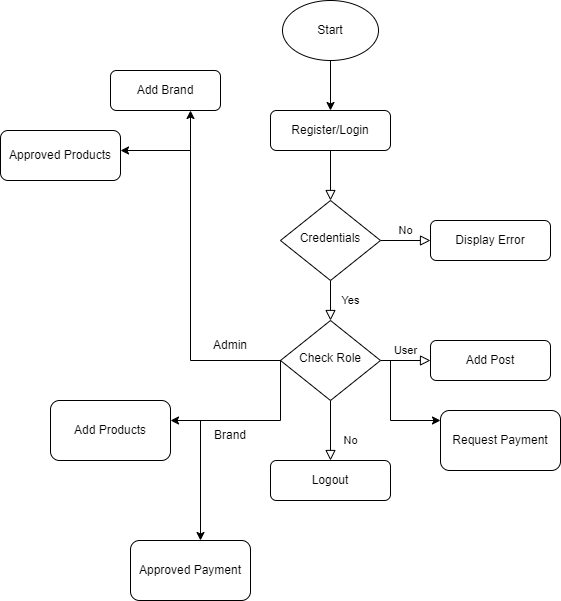

The diagram above was exported from draw.io. Its source (the exported page's mxGraphModel, read from the mxfile embedded in the PNG):
<mxGraphModel dx="1009" dy="579" grid="1" gridSize="10" guides="1" tooltips="1" connect="1" arrows="1" fold="1" page="1" pageScale="1" pageWidth="827" pageHeight="1169" math="0" shadow="0">
  <root>
    <mxCell id="WIyWlLk6GJQsqaUBKTNV-0" />
    <mxCell id="WIyWlLk6GJQsqaUBKTNV-1" parent="WIyWlLk6GJQsqaUBKTNV-0" />
    <mxCell id="WIyWlLk6GJQsqaUBKTNV-2" value="" style="rounded=0;html=1;jettySize=auto;orthogonalLoop=1;fontSize=11;endArrow=block;endFill=0;endSize=8;strokeWidth=1;shadow=0;labelBackgroundColor=none;edgeStyle=orthogonalEdgeStyle;" parent="WIyWlLk6GJQsqaUBKTNV-1" source="WIyWlLk6GJQsqaUBKTNV-3" target="WIyWlLk6GJQsqaUBKTNV-6" edge="1">
      <mxGeometry relative="1" as="geometry" />
    </mxCell>
    <mxCell id="WIyWlLk6GJQsqaUBKTNV-3" value="Register/Login" style="rounded=1;whiteSpace=wrap;html=1;fontSize=12;glass=0;strokeWidth=1;shadow=0;" parent="WIyWlLk6GJQsqaUBKTNV-1" vertex="1">
      <mxGeometry x="360" y="130" width="120" height="40" as="geometry" />
    </mxCell>
    <mxCell id="WIyWlLk6GJQsqaUBKTNV-4" value="Yes" style="rounded=0;html=1;jettySize=auto;orthogonalLoop=1;fontSize=11;endArrow=block;endFill=0;endSize=8;strokeWidth=1;shadow=0;labelBackgroundColor=none;edgeStyle=orthogonalEdgeStyle;" parent="WIyWlLk6GJQsqaUBKTNV-1" source="WIyWlLk6GJQsqaUBKTNV-6" target="WIyWlLk6GJQsqaUBKTNV-10" edge="1">
      <mxGeometry y="20" relative="1" as="geometry">
        <mxPoint as="offset" />
      </mxGeometry>
    </mxCell>
    <mxCell id="WIyWlLk6GJQsqaUBKTNV-5" value="No" style="edgeStyle=orthogonalEdgeStyle;rounded=0;html=1;jettySize=auto;orthogonalLoop=1;fontSize=11;endArrow=block;endFill=0;endSize=8;strokeWidth=1;shadow=0;labelBackgroundColor=none;" parent="WIyWlLk6GJQsqaUBKTNV-1" source="WIyWlLk6GJQsqaUBKTNV-6" target="WIyWlLk6GJQsqaUBKTNV-7" edge="1">
      <mxGeometry y="10" relative="1" as="geometry">
        <mxPoint as="offset" />
      </mxGeometry>
    </mxCell>
    <mxCell id="WIyWlLk6GJQsqaUBKTNV-6" value="Credentials" style="rhombus;whiteSpace=wrap;html=1;shadow=0;fontFamily=Helvetica;fontSize=12;align=center;strokeWidth=1;spacing=6;spacingTop=-4;" parent="WIyWlLk6GJQsqaUBKTNV-1" vertex="1">
      <mxGeometry x="370" y="220" width="100" height="80" as="geometry" />
    </mxCell>
    <mxCell id="WIyWlLk6GJQsqaUBKTNV-7" value="Display Error" style="rounded=1;whiteSpace=wrap;html=1;fontSize=12;glass=0;strokeWidth=1;shadow=0;" parent="WIyWlLk6GJQsqaUBKTNV-1" vertex="1">
      <mxGeometry x="520" y="240" width="120" height="40" as="geometry" />
    </mxCell>
    <mxCell id="WIyWlLk6GJQsqaUBKTNV-8" value="No" style="rounded=0;html=1;jettySize=auto;orthogonalLoop=1;fontSize=11;endArrow=block;endFill=0;endSize=8;strokeWidth=1;shadow=0;labelBackgroundColor=none;edgeStyle=orthogonalEdgeStyle;" parent="WIyWlLk6GJQsqaUBKTNV-1" source="WIyWlLk6GJQsqaUBKTNV-10" target="WIyWlLk6GJQsqaUBKTNV-11" edge="1">
      <mxGeometry x="0.3333" y="20" relative="1" as="geometry">
        <mxPoint as="offset" />
      </mxGeometry>
    </mxCell>
    <mxCell id="WIyWlLk6GJQsqaUBKTNV-9" value="User" style="edgeStyle=orthogonalEdgeStyle;rounded=0;html=1;jettySize=auto;orthogonalLoop=1;fontSize=11;endArrow=block;endFill=0;endSize=8;strokeWidth=1;shadow=0;labelBackgroundColor=none;" parent="WIyWlLk6GJQsqaUBKTNV-1" source="WIyWlLk6GJQsqaUBKTNV-10" target="WIyWlLk6GJQsqaUBKTNV-12" edge="1">
      <mxGeometry y="10" relative="1" as="geometry">
        <mxPoint as="offset" />
      </mxGeometry>
    </mxCell>
    <mxCell id="WIyWlLk6GJQsqaUBKTNV-10" value="Check Role" style="rhombus;whiteSpace=wrap;html=1;shadow=0;fontFamily=Helvetica;fontSize=12;align=center;strokeWidth=1;spacing=6;spacingTop=-4;" parent="WIyWlLk6GJQsqaUBKTNV-1" vertex="1">
      <mxGeometry x="370" y="340" width="100" height="80" as="geometry" />
    </mxCell>
    <mxCell id="WIyWlLk6GJQsqaUBKTNV-11" value="Logout" style="rounded=1;whiteSpace=wrap;html=1;fontSize=12;glass=0;strokeWidth=1;shadow=0;" parent="WIyWlLk6GJQsqaUBKTNV-1" vertex="1">
      <mxGeometry x="360" y="480" width="120" height="40" as="geometry" />
    </mxCell>
    <mxCell id="WIyWlLk6GJQsqaUBKTNV-12" value="Add Post" style="rounded=1;whiteSpace=wrap;html=1;fontSize=12;glass=0;strokeWidth=1;shadow=0;" parent="WIyWlLk6GJQsqaUBKTNV-1" vertex="1">
      <mxGeometry x="520" y="360" width="120" height="40" as="geometry" />
    </mxCell>
    <mxCell id="zwFmqyruOSSLchys91DY-0" value="Start" style="ellipse;whiteSpace=wrap;html=1;" vertex="1" parent="WIyWlLk6GJQsqaUBKTNV-1">
      <mxGeometry x="372" y="20" width="96" height="60" as="geometry" />
    </mxCell>
    <mxCell id="zwFmqyruOSSLchys91DY-2" value="" style="endArrow=classic;html=1;rounded=0;entryX=0.5;entryY=0;entryDx=0;entryDy=0;exitX=0.5;exitY=1;exitDx=0;exitDy=0;" edge="1" parent="WIyWlLk6GJQsqaUBKTNV-1" source="zwFmqyruOSSLchys91DY-0" target="WIyWlLk6GJQsqaUBKTNV-3">
      <mxGeometry width="50" height="50" relative="1" as="geometry">
        <mxPoint x="290" y="140" as="sourcePoint" />
        <mxPoint x="340" y="90" as="targetPoint" />
      </mxGeometry>
    </mxCell>
    <mxCell id="zwFmqyruOSSLchys91DY-3" value="" style="endArrow=classic;html=1;rounded=0;exitX=0;exitY=0.5;exitDx=0;exitDy=0;" edge="1" parent="WIyWlLk6GJQsqaUBKTNV-1" source="WIyWlLk6GJQsqaUBKTNV-10">
      <mxGeometry width="50" height="50" relative="1" as="geometry">
        <mxPoint x="230" y="280" as="sourcePoint" />
        <mxPoint x="280" y="130" as="targetPoint" />
        <Array as="points">
          <mxPoint x="280" y="380" />
        </Array>
      </mxGeometry>
    </mxCell>
    <mxCell id="zwFmqyruOSSLchys91DY-4" value="Admin" style="text;html=1;align=center;verticalAlign=middle;whiteSpace=wrap;rounded=0;" vertex="1" parent="WIyWlLk6GJQsqaUBKTNV-1">
      <mxGeometry x="290" y="350" width="60" height="30" as="geometry" />
    </mxCell>
    <mxCell id="zwFmqyruOSSLchys91DY-5" value="" style="endArrow=classic;html=1;rounded=0;" edge="1" parent="WIyWlLk6GJQsqaUBKTNV-1">
      <mxGeometry width="50" height="50" relative="1" as="geometry">
        <mxPoint x="280" y="170" as="sourcePoint" />
        <mxPoint x="210" y="170" as="targetPoint" />
      </mxGeometry>
    </mxCell>
    <mxCell id="zwFmqyruOSSLchys91DY-8" value="Add Brand" style="rounded=1;whiteSpace=wrap;html=1;" vertex="1" parent="WIyWlLk6GJQsqaUBKTNV-1">
      <mxGeometry x="200" y="90" width="110" height="40" as="geometry" />
    </mxCell>
    <mxCell id="zwFmqyruOSSLchys91DY-9" value="Approved Products" style="rounded=1;whiteSpace=wrap;html=1;" vertex="1" parent="WIyWlLk6GJQsqaUBKTNV-1">
      <mxGeometry x="90" y="150" width="120" height="50" as="geometry" />
    </mxCell>
    <mxCell id="zwFmqyruOSSLchys91DY-11" value="" style="endArrow=classic;html=1;rounded=0;exitX=0;exitY=0.5;exitDx=0;exitDy=0;" edge="1" parent="WIyWlLk6GJQsqaUBKTNV-1" source="WIyWlLk6GJQsqaUBKTNV-10">
      <mxGeometry width="50" height="50" relative="1" as="geometry">
        <mxPoint x="370" y="390" as="sourcePoint" />
        <mxPoint x="260" y="440" as="targetPoint" />
        <Array as="points">
          <mxPoint x="370" y="440" />
        </Array>
      </mxGeometry>
    </mxCell>
    <mxCell id="zwFmqyruOSSLchys91DY-12" value="Brand" style="text;html=1;align=center;verticalAlign=middle;whiteSpace=wrap;rounded=0;" vertex="1" parent="WIyWlLk6GJQsqaUBKTNV-1">
      <mxGeometry x="290" y="440" width="60" height="30" as="geometry" />
    </mxCell>
    <mxCell id="zwFmqyruOSSLchys91DY-13" value="Add Products" style="rounded=1;whiteSpace=wrap;html=1;" vertex="1" parent="WIyWlLk6GJQsqaUBKTNV-1">
      <mxGeometry x="140" y="420" width="120" height="60" as="geometry" />
    </mxCell>
    <mxCell id="zwFmqyruOSSLchys91DY-14" value="" style="endArrow=classic;html=1;rounded=0;exitX=0;exitY=0;exitDx=0;exitDy=0;" edge="1" parent="WIyWlLk6GJQsqaUBKTNV-1" source="zwFmqyruOSSLchys91DY-12">
      <mxGeometry width="50" height="50" relative="1" as="geometry">
        <mxPoint x="270" y="530" as="sourcePoint" />
        <mxPoint x="290" y="560" as="targetPoint" />
      </mxGeometry>
    </mxCell>
    <mxCell id="zwFmqyruOSSLchys91DY-15" value="Approved Payment" style="rounded=1;whiteSpace=wrap;html=1;" vertex="1" parent="WIyWlLk6GJQsqaUBKTNV-1">
      <mxGeometry x="220" y="560" width="120" height="60" as="geometry" />
    </mxCell>
    <mxCell id="zwFmqyruOSSLchys91DY-16" value="" style="endArrow=classic;html=1;rounded=0;" edge="1" parent="WIyWlLk6GJQsqaUBKTNV-1">
      <mxGeometry width="50" height="50" relative="1" as="geometry">
        <mxPoint x="480" y="380" as="sourcePoint" />
        <mxPoint x="530" y="440" as="targetPoint" />
        <Array as="points">
          <mxPoint x="480" y="440" />
        </Array>
      </mxGeometry>
    </mxCell>
    <mxCell id="zwFmqyruOSSLchys91DY-17" value="Request Payment" style="rounded=1;whiteSpace=wrap;html=1;" vertex="1" parent="WIyWlLk6GJQsqaUBKTNV-1">
      <mxGeometry x="530" y="430" width="120" height="60" as="geometry" />
    </mxCell>
  </root>
</mxGraphModel>